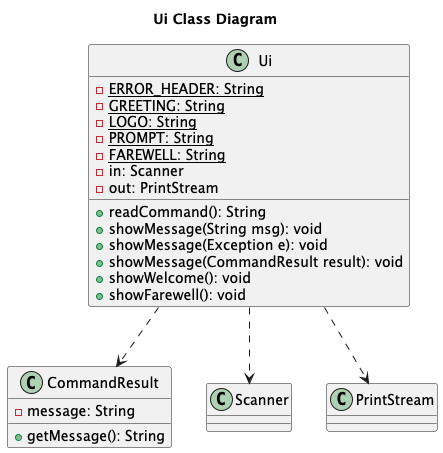

The diagram above was rendered by PlantUML. Its source (embedded in the PNG):
@startuml
title Ui Class Diagram

!define CLASS(x) class x

class Ui {
    - <u>ERROR_HEADER: String
    - <u>GREETING: String
    - <u>LOGO: String
    - <u>PROMPT: String
    - <u>FAREWELL: String
    - in: Scanner
    - out: PrintStream

    + readCommand(): String
    + showMessage(String msg): void
    + showMessage(Exception e): void
    + showMessage(CommandResult result): void
    + showWelcome(): void
    + showFarewell(): void
}

class CommandResult {
  - message: String

  + getMessage(): String
}

Ui ..> Scanner
Ui ..> PrintStream
Ui ..> CommandResult

@enduml